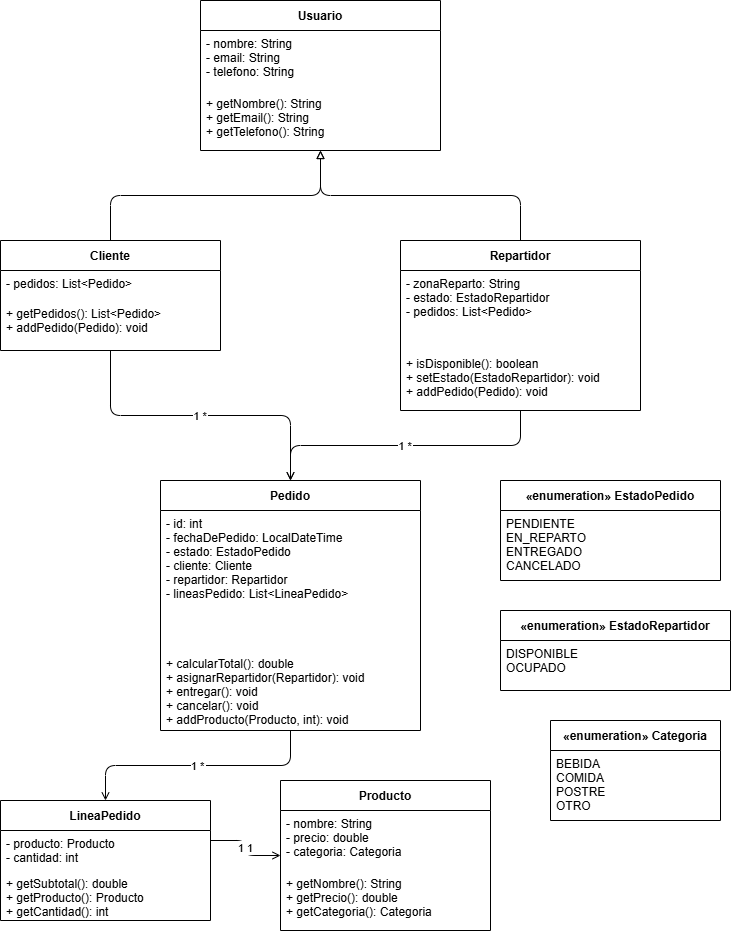

The diagram above was exported from draw.io. Its source (the exported page's mxGraphModel, read from the mxfile embedded in the PNG):
<mxGraphModel dx="971" dy="524" grid="1" gridSize="10" guides="1" tooltips="1" connect="1" arrows="1" fold="1" page="1" pageScale="1" pageWidth="827" pageHeight="1169" math="0" shadow="0">
  <root>
    <mxCell id="0" />
    <mxCell id="1" parent="0" />
    <mxCell id="2" parent="1" style="swimlane;startSize=30;fontStyle=1;" value="Usuario" vertex="1">
      <mxGeometry height="150" width="240" x="260" y="20" as="geometry" />
    </mxCell>
    <mxCell id="3" parent="2" style="text;align=left;spacingLeft=4;" value="- nombre: String&#10;- email: String&#10;- telefono: String" vertex="1">
      <mxGeometry height="60" width="240" y="30" as="geometry" />
    </mxCell>
    <mxCell id="4" parent="2" style="text;align=left;spacingLeft=4;" value="+ getNombre(): String&#10;+ getEmail(): String&#10;+ getTelefono(): String" vertex="1">
      <mxGeometry height="40" width="240" y="90" as="geometry" />
    </mxCell>
    <mxCell id="10" parent="1" style="swimlane;startSize=30;" value="Cliente" vertex="1">
      <mxGeometry height="110" width="220" x="60" y="260" as="geometry" />
    </mxCell>
    <mxCell id="11" parent="10" style="text;align=left;spacingLeft=4;" value="- pedidos: List&lt;Pedido&gt;" vertex="1">
      <mxGeometry height="30" width="220" y="30" as="geometry" />
    </mxCell>
    <mxCell id="12" parent="10" style="text;align=left;spacingLeft=4;" value="+ getPedidos(): List&lt;Pedido&gt;&#10;+ addPedido(Pedido): void" vertex="1">
      <mxGeometry height="50" width="220" y="60" as="geometry" />
    </mxCell>
    <mxCell id="20" parent="1" style="swimlane;startSize=30;" value="Repartidor" vertex="1">
      <mxGeometry height="170" width="240" x="460" y="260" as="geometry" />
    </mxCell>
    <mxCell id="21" parent="20" style="text;align=left;spacingLeft=4;" value="- zonaReparto: String&#10;- estado: EstadoRepartidor&#10;- pedidos: List&lt;Pedido&gt;" vertex="1">
      <mxGeometry height="60" width="240" y="30" as="geometry" />
    </mxCell>
    <mxCell id="22" parent="20" style="text;align=left;spacingLeft=4;" value="+ isDisponible(): boolean&#10;+ setEstado(EstadoRepartidor): void&#10;+ addPedido(Pedido): void" vertex="1">
      <mxGeometry height="60" width="240" y="110" as="geometry" />
    </mxCell>
    <mxCell id="30" parent="1" style="swimlane;startSize=30;" value="Pedido" vertex="1">
      <mxGeometry height="250" width="260" x="220" y="500" as="geometry" />
    </mxCell>
    <mxCell id="31" parent="30" style="text;align=left;spacingLeft=4;" value="- id: int&#10;- fechaDePedido: LocalDateTime&#10;- estado: EstadoPedido&#10;- cliente: Cliente&#10;- repartidor: Repartidor&#10;- lineasPedido: List&lt;LineaPedido&gt;" vertex="1">
      <mxGeometry height="100" width="260" y="30" as="geometry" />
    </mxCell>
    <mxCell id="32" parent="30" style="text;align=left;spacingLeft=4;" value="+ calcularTotal(): double&#10;+ asignarRepartidor(Repartidor): void&#10;+ entregar(): void&#10;+ cancelar(): void&#10;+ addProducto(Producto, int): void" vertex="1">
      <mxGeometry height="80" width="260" y="170" as="geometry" />
    </mxCell>
    <mxCell id="40" parent="1" style="swimlane;startSize=30;" value="LineaPedido" vertex="1">
      <mxGeometry height="120" width="210" x="60" y="820" as="geometry" />
    </mxCell>
    <mxCell id="41" parent="40" style="text;align=left;spacingLeft=4;" value="- producto: Producto&#10;- cantidad: int" vertex="1">
      <mxGeometry height="40" width="210" y="30" as="geometry" />
    </mxCell>
    <mxCell id="42" parent="40" style="text;align=left;spacingLeft=4;" value="+ getSubtotal(): double&#10;+ getProducto(): Producto&#10;+ getCantidad(): int" vertex="1">
      <mxGeometry height="50" width="210" y="70" as="geometry" />
    </mxCell>
    <mxCell id="50" parent="1" style="swimlane;startSize=30;" value="Producto" vertex="1">
      <mxGeometry height="150" width="210" x="340" y="800" as="geometry" />
    </mxCell>
    <mxCell id="51" parent="50" style="text;align=left;spacingLeft=4;" value="- nombre: String&#10;- precio: double&#10;- categoria: Categoria" vertex="1">
      <mxGeometry height="60" width="210" y="30" as="geometry" />
    </mxCell>
    <mxCell id="52" parent="50" style="text;align=left;spacingLeft=4;" value="+ getNombre(): String&#10;+ getPrecio(): double&#10;+ getCategoria(): Categoria" vertex="1">
      <mxGeometry height="60" width="210" y="90" as="geometry" />
    </mxCell>
    <mxCell id="60" parent="1" style="swimlane;startSize=30;" value="«enumeration» EstadoPedido" vertex="1">
      <mxGeometry height="100" width="220" x="560" y="500" as="geometry" />
    </mxCell>
    <mxCell id="61" parent="60" style="text;align=left;spacingLeft=4;" value="PENDIENTE&#10;EN_REPARTO&#10;ENTREGADO&#10;CANCELADO" vertex="1">
      <mxGeometry height="70" width="170" y="30" as="geometry" />
    </mxCell>
    <mxCell id="70" parent="1" style="swimlane;startSize=30;" value="«enumeration» EstadoRepartidor" vertex="1">
      <mxGeometry height="80" width="230" x="560" y="630" as="geometry" />
    </mxCell>
    <mxCell id="71" parent="70" style="text;align=left;spacingLeft=4;" value="DISPONIBLE&#10;OCUPADO" vertex="1">
      <mxGeometry height="50" width="170" y="30" as="geometry" />
    </mxCell>
    <mxCell id="80" parent="1" style="swimlane;startSize=30;" value="«enumeration» Categoria" vertex="1">
      <mxGeometry height="100" width="170" x="610" y="740" as="geometry" />
    </mxCell>
    <mxCell id="81" parent="80" style="text;align=left;spacingLeft=4;" value="BEBIDA&#10;COMIDA&#10;POSTRE&#10;OTRO" vertex="1">
      <mxGeometry height="70" width="170" y="30" as="geometry" />
    </mxCell>
    <mxCell id="90" edge="1" parent="1" source="10" style="edgeStyle=orthogonalEdgeStyle;endArrow=block;endFill=0;" target="2">
      <mxGeometry relative="1" as="geometry" />
    </mxCell>
    <mxCell id="91" edge="1" parent="1" source="20" style="edgeStyle=orthogonalEdgeStyle;endArrow=block;endFill=0;" target="2">
      <mxGeometry relative="1" as="geometry" />
    </mxCell>
    <mxCell id="92" edge="1" parent="1" source="10" style="edgeStyle=orthogonalEdgeStyle;endArrow=open;endFill=0;" target="30" value="1       *">
      <mxGeometry relative="1" as="geometry" />
    </mxCell>
    <mxCell id="93" edge="1" parent="1" source="20" style="edgeStyle=orthogonalEdgeStyle;endArrow=open;endFill=0;" target="30" value="1       *">
      <mxGeometry relative="1" as="geometry" />
    </mxCell>
    <mxCell id="94" edge="1" parent="1" source="30" style="edgeStyle=orthogonalEdgeStyle;endArrow=open;startArrow=ERmanyToOne;startFill=1;" target="40" value="1       *">
      <mxGeometry relative="1" as="geometry" />
    </mxCell>
    <mxCell id="95" edge="1" parent="1" style="edgeStyle=orthogonalEdgeStyle;endArrow=open;endFill=0;" target="50" value="1       1">
      <mxGeometry relative="1" as="geometry">
        <mxPoint x="270" y="860" as="sourcePoint" />
      </mxGeometry>
    </mxCell>
  </root>
</mxGraphModel>